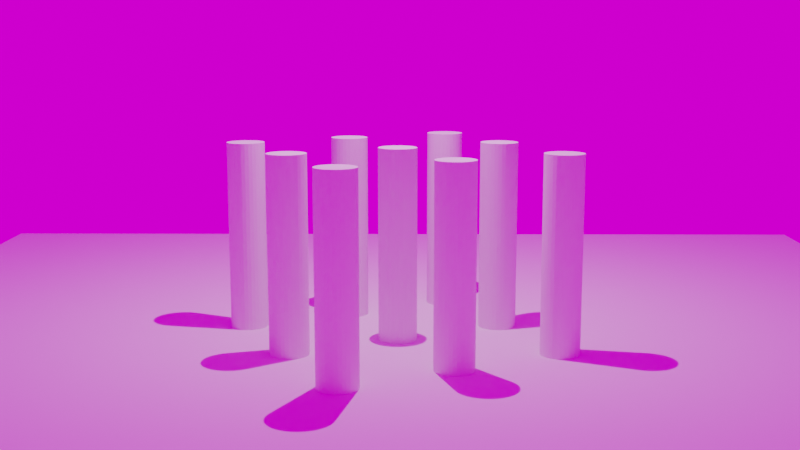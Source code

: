 # Source: render.blend  (saved by Blender 3.5.10; exported with 4.5.12 LTS)
import bpy
from mathutils import Matrix  # noqa: F401  (used for matrix-valued properties, if any)

bpy.ops.wm.read_factory_settings(use_empty=True)
scene = bpy.context.scene
scene.name = 'Scene'

# ---- collections
col_collection = bpy.data.collections.new('Collection'); scene.collection.children.link(col_collection)

# ---- images (referenced by path relative to the original .blend; pixels are not part of the script)
import os
ASSET_DIR = os.environ.get("B2B_ASSET_DIR", "")  # directory of the original .blend (textures are referenced by path, not embedded)
HERE = os.path.dirname(os.path.abspath(__file__))  # packed textures are extracted next to this script under _unpacked/

def load_image(name, relpath, width, height, colorspace="sRGB"):
    """Load a texture the original file referenced (path relative to the .blend, or extracted next to this script)."""
    p = next((c for c in (os.path.join(HERE, relpath), os.path.join(ASSET_DIR, relpath)) if relpath and os.path.exists(c)), "")
    if p:
        img = bpy.data.images.load(p, check_existing=True)
        img.name = name
    else:  # same state as the original file: an image datablock whose file is absent (Cycles renders it pink)
        img = bpy.data.images.new(name, width, height)
        img.source = "FILE"
        img.filepath = "//" + (relpath or name)
    img.colorspace_settings.name = colorspace
    return img
img_sky_jpg = load_image('sky.jpg', 'sky.jpg', 1024, 1024, 'sRGB')

# ---- materials (node trees are filled in below, after node groups)
mat_x = bpy.data.materials.new('Материал')
mat_x.use_transparent_shadow = False
mat_x.preview_render_type = 'FLAT'
mat_001 = bpy.data.materials.new('Материал.001')
mat_001.use_transparent_shadow = False

# ---- material node trees
mat_x.use_nodes = True; mat_x.node_tree.nodes.clear()
_N = mat_x.node_tree.nodes; _L = mat_x.node_tree.links
n0 = _N.new('ShaderNodeOutputMaterial'); n0.name = 'Вывод материала'; n0.location = (300, 300)
n1 = _N.new('ShaderNodeBsdfDiffuse'); n1.name = 'Диффузный BSDF'; n1.location = (10, 300)
n1.inputs[1].default_value = 0.5
_L.new(n1.outputs[0], n0.inputs[0])
n0.is_active_output = True
mat_001.use_nodes = True; mat_001.node_tree.nodes.clear()
_N = mat_001.node_tree.nodes; _L = mat_001.node_tree.links
n0 = _N.new('ShaderNodeBsdfPrincipled'); n0.name = 'Принципиальный BSDF'; n0.location = (10, 300)
n0.distribution = 'GGX'
n0.subsurface_method = 'RANDOM_WALK_SKIN'
n0.inputs[3].default_value = 1.45
n0.inputs[27].default_value = (0.0, 0.0, 0.0, 1.0)
n0.inputs[28].default_value = 1.0
n1 = _N.new('ShaderNodeOutputMaterial'); n1.name = 'Вывод материала'; n1.location = (300, 300)
_L.new(n0.outputs[0], n1.inputs[0])
n1.is_active_output = True

# ---- world
world_world_005 = bpy.data.worlds.new('World.005'); scene.world = world_world_005
world_world_005.use_nodes = True; world_world_005.node_tree.nodes.clear()
_N = world_world_005.node_tree.nodes; _L = world_world_005.node_tree.links
n0 = _N.new('ShaderNodeBackground'); n0.name = 'Фон'; n0.location = (10, 300)
n1 = _N.new('ShaderNodeOutputWorld'); n1.name = 'Вывод окружающей среды'; n1.location = (300, 300)
n2 = _N.new('ShaderNodeTexEnvironment'); n2.name = 'Текстура окр. среды'; n2.location = (-366, 274)
n2.image = img_sky_jpg
_L.new(n0.outputs[0], n1.inputs[0])
_L.new(n2.outputs[0], n0.inputs[0])
n1.is_active_output = True
world_world_005.use_sun_shadow = False
world_world_005.sun_shadow_jitter_overblur = 0.0

# ---- cameras
cam_camera = bpy.data.cameras.new('Camera')
cam_camera.clip_end = 100.0
cam_camera.lens = 50.0
cam_camera.ortho_scale = 7.314

# ---- lights
light_light = bpy.data.lights.new('Light', 'AREA')
light_light.transmission_factor = 0.0
light_light.energy = 3927.0
light_light.shadow_soft_size = 0.1
light_light.shadow_maximum_resolution = 0.006
light_light.use_absolute_resolution = True
light_light.shape = 'RECTANGLE'
light_light.size = 0.1
light_light.size_y = 0.1

# ---- meshes
me_x = bpy.data.meshes.new('Плоскость')
me_x.from_pydata([(-1.0, -1.0, 0.0), (1.0, -1.0, 0.0), (-1.0, 1.0, 0.0), (1.0, 1.0, 0.0)], [], [(0, 1, 3, 2)])
_uv = me_x.uv_layers.new(name='UVКарта')
_uv.uv.foreach_set('vector', [0.0, 0.0, 1.0, 0.0, 1.0, 1.0, 0.0, 1.0])
me_x.materials.append(mat_x)
me_x.update()
me_x_1 = bpy.data.meshes.new('Цилиндр')
me_x_1.from_pydata([(-1.211e-08, 1.0, 0.0), (0.0, 1.0, 1.0), (0.1951, 0.9808, 0.0), (0.1951, 0.9808, 1.0), (0.3827, 0.9239, 0.0), (0.3827, 0.9239, 1.0), (0.5556, 0.8315, 0.0), (0.5556, 0.8315, 1.0), (0.7071, 0.7071, 0.0), (0.7071, 0.7071, 1.0), (0.8315, 0.5556, 0.0), (0.8315, 0.5556, 1.0), (0.9239, 0.3827, 0.0), (0.9239, 0.3827, 1.0), (0.9808, 0.1951, 0.0), (0.9808, 0.1951, 1.0), (1.0, -1.49e-08, 0.0), (1.0, 0.0, 1.0), (0.9808, -0.1951, 0.0), (0.9808, -0.1951, 1.0), (0.9239, -0.3827, 0.0), (0.9239, -0.3827, 1.0), (0.8315, -0.5556, 0.0), (0.8315, -0.5556, 1.0), (0.7071, -0.7071, 0.0), (0.7071, -0.7071, 1.0), (0.5556, -0.8315, 0.0), (0.5556, -0.8315, 1.0), (0.3827, -0.9239, 0.0), (0.3827, -0.9239, 1.0), (0.1951, -0.9808, 0.0), (0.1951, -0.9808, 1.0), (-1.211e-08, -1.0, 0.0), (0.0, -1.0, 1.0), (-0.1951, -0.9808, 0.0), (-0.1951, -0.9808, 1.0), (-0.3827, -0.9239, 0.0), (-0.3827, -0.9239, 1.0), (-0.5556, -0.8315, 0.0), (-0.5556, -0.8315, 1.0), (-0.7071, -0.7071, 0.0), (-0.7071, -0.7071, 1.0), (-0.8315, -0.5556, 0.0), (-0.8315, -0.5556, 1.0), (-0.9239, -0.3827, 0.0), (-0.9239, -0.3827, 1.0), (-0.9808, -0.1951, 0.0), (-0.9808, -0.1951, 1.0), (-1.0, -1.49e-08, 0.0), (-1.0, 0.0, 1.0), (-0.9808, 0.1951, 0.0), (-0.9808, 0.1951, 1.0), (-0.9239, 0.3827, 0.0), (-0.9239, 0.3827, 1.0), (-0.8315, 0.5556, 0.0), (-0.8315, 0.5556, 1.0), (-0.7071, 0.7071, 0.0), (-0.7071, 0.7071, 1.0), (-0.5556, 0.8315, 0.0), (-0.5556, 0.8315, 1.0), (-0.3827, 0.9239, 0.0), (-0.3827, 0.9239, 1.0), (-0.1951, 0.9808, 0.0), (-0.1951, 0.9808, 1.0)], [], [(0, 1, 3, 2), (2, 3, 5, 4), (4, 5, 7, 6), (6, 7, 9, 8), (8, 9, 11, 10), (10, 11, 13, 12), (12, 13, 15, 14), (14, 15, 17, 16), (16, 17, 19, 18), (18, 19, 21, 20), (20, 21, 23, 22), (22, 23, 25, 24), (24, 25, 27, 26), (26, 27, 29, 28), (28, 29, 31, 30), (30, 31, 33, 32), (32, 33, 35, 34), (34, 35, 37, 36), (36, 37, 39, 38), (38, 39, 41, 40), (40, 41, 43, 42), (42, 43, 45, 44), (44, 45, 47, 46), (46, 47, 49, 48), (48, 49, 51, 50), (50, 51, 53, 52), (52, 53, 55, 54), (54, 55, 57, 56), (56, 57, 59, 58), (58, 59, 61, 60), (3, 1, 63, 61, 59, 57, 55, 53, 51, 49, 47, 45, 43, 41, 39, 37, 35, 33, 31, 29, 27, 25, 23, 21, 19, 17, 15, 13, 11, 9, 7, 5), (60, 61, 63, 62), (62, 63, 1, 0), (0, 2, 4, 6, 8, 10, 12, 14, 16, 18, 20, 22, 24, 26, 28, 30, 32, 34, 36, 38, 40, 42, 44, 46, 48, 50, 52, 54, 56, 58, 60, 62)])
_uv = me_x_1.uv_layers.new(name='UVКарта')
_uv.uv.foreach_set('vector', [1.0, 0.5, 1.0, 1.0, 0.9688, 1.0, 0.9688, 0.5, 0.9688, 0.5, 0.9688, 1.0, 0.9375, 1.0, 0.9375, 0.5, 0.9375, 0.5, 0.9375, 1.0, 0.9062, 1.0, 0.9062, 0.5, 0.9062, 0.5, 0.9062, 1.0, 0.875, 1.0, 0.875, 0.5, 0.875, 0.5, 0.875, 1.0, 0.8438, 1.0, 0.8438, 0.5, 0.8438, 0.5, 0.8438, 1.0, 0.8125, 1.0, 0.8125, 0.5, 0.8125, 0.5, 0.8125, 1.0, 0.7812, 1.0, 0.7812, 0.5, 0.7812, 0.5, 0.7812, 1.0, 0.75, 1.0, 0.75, 0.5, 0.75, 0.5, 0.75, 1.0, 0.7188, 1.0, 0.7188, 0.5, 0.7188, 0.5, 0.7188, 1.0, 0.6875, 1.0, 0.6875, 0.5, 0.6875, 0.5, 0.6875, 1.0, 0.6562, 1.0, 0.6562, 0.5, 0.6562, 0.5, 0.6562, 1.0, 0.625, 1.0, 0.625, 0.5, 0.625, 0.5, 0.625, 1.0, 0.5938, 1.0, 0.5938, 0.5, 0.5938, 0.5, 0.5938, 1.0, 0.5625, 1.0, 0.5625, 0.5, 0.5625, 0.5, 0.5625, 1.0, 0.5312, 1.0, 0.5312, 0.5, 0.5312, 0.5, 0.5312, 1.0, 0.5, 1.0, 0.5, 0.5, 0.5, 0.5, 0.5, 1.0, 0.4688, 1.0, 0.4688, 0.5, 0.4688, 0.5, 0.4688, 1.0, 0.4375, 1.0, 0.4375, 0.5, 0.4375, 0.5, 0.4375, 1.0, 0.4062, 1.0, 0.4062, 0.5, 0.4062, 0.5, 0.4062, 1.0, 0.375, 1.0, 0.375, 0.5, 0.375, 0.5, 0.375, 1.0, 0.3438, 1.0, 0.3438, 0.5, 0.3438, 0.5, 0.3438, 1.0, 0.3125, 1.0, 0.3125, 0.5, 0.3125, 0.5, 0.3125, 1.0, 0.2812, 1.0, 0.2812, 0.5, 0.2812, 0.5, 0.2812, 1.0, 0.25, 1.0, 0.25, 0.5, 0.25, 0.5, 0.25, 1.0, 0.2188, 1.0, 0.2188, 0.5, 0.2188, 0.5, 0.2188, 1.0, 0.1875, 1.0, 0.1875, 0.5, 0.1875, 0.5, 0.1875, 1.0, 0.1562, 1.0, 0.1562, 0.5, 0.1562, 0.5, 0.1562, 1.0, 0.125, 1.0, 0.125, 0.5, 0.125, 0.5, 0.125, 1.0, 0.09375, 1.0, 0.09375, 0.5, 0.09375, 0.5, 0.09375, 1.0, 0.0625, 1.0, 0.0625, 0.5, 0.2968, 0.4854, 0.25, 0.49, 0.2032, 0.4854, 0.1582, 0.4717, 0.1167, 0.4496, 0.08029, 0.4197, 0.05045, 0.3833, 0.02827, 0.3418, 0.01461, 0.2968, 0.01, 0.25, 0.01461, 0.2032, 0.02827, 0.1582, 0.05045, 0.1167, 0.08029, 0.08029, 0.1167, 0.05045, 0.1582, 0.02827, 0.2032, 0.01461, 0.25, 0.01, 0.2968, 0.01461, 0.3418, 0.02827, 0.3833, 0.05045, 0.4197, 0.08029, 0.4496, 0.1167, 0.4717, 0.1582, 0.4854, 0.2032, 0.49, 0.25, 0.4854, 0.2968, 0.4717, 0.3418, 0.4496, 0.3833, 0.4197, 0.4197, 0.3833, 0.4496, 0.3418, 0.4717, 0.0625, 0.5, 0.0625, 1.0, 0.03125, 1.0, 0.03125, 0.5, 0.03125, 0.5, 0.03125, 1.0, 0.0, 1.0, 0.0, 0.5, 0.75, 0.49, 0.7968, 0.4854, 0.8418, 0.4717, 0.8833, 0.4496, 0.9197, 0.4197, 0.9496, 0.3833, 0.9717, 0.3418, 0.9854, 0.2968, 0.99, 0.25, 0.9854, 0.2032, 0.9717, 0.1582, 0.9496, 0.1167, 0.9197, 0.08029, 0.8833, 0.05045, 0.8418, 0.02827, 0.7968, 0.01461, 0.75, 0.01, 0.7032, 0.01461, 0.6582, 0.02827, 0.6167, 0.05045, 0.5803, 0.08029, 0.5504, 0.1167, 0.5283, 0.1582, 0.5146, 0.2032, 0.51, 0.25, 0.5146, 0.2968, 0.5283, 0.3418, 0.5504, 0.3833, 0.5803, 0.4197, 0.6167, 0.4496, 0.6582, 0.4717, 0.7032, 0.4854])
me_x_1.materials.append(mat_001)
me_x_1.update()

# ---- objects
ob_light = bpy.data.objects.new('Light', light_light)
ob_camera = bpy.data.objects.new('Camera', cam_camera)
ob_x = bpy.data.objects.new('Плоскость', me_x)
ob_x_1 = bpy.data.objects.new('Цилиндр', me_x_1)

# ---- transforms, parenting, visibility, modifiers, constraints
ob_light.location = (0.0, 0.0, 30.0)
ob_light.rotation_euler = (0.0, 0.0, -2.627)
ob_light.lock_rotations_4d = False
ob_light.empty_display_type = 'ARROWS'
ob_light.color = (0.0, 0.0, 0.0, 0.0)
ob_light.lineart.crease_threshold = 0.0
ob_camera.location = (50.08, -24.84, 15.9)
ob_camera.rotation_euler = (1.396, -1.366e-06, 1.108)
ob_camera.scale = (50.0, 30.0, 30.0)
ob_camera.lock_rotations_4d = False
ob_camera.empty_display_type = 'ARROWS'
ob_camera.color = (0.0, 0.0, 0.0, 0.0)
ob_camera.display_type = 'WIRE'
ob_camera.lineart.crease_threshold = 0.0
ob_x.location = (0.0, 0.0, 0.0)
ob_x.rotation_euler = (0.0, 0.0, -0.4712)
ob_x.scale = (30.0, 30.0, 30.0)
ob_x_1.location = (-6.017, -5.973, 0.0)
ob_x_1.scale = (1.0, 1.0, 10.0)
_m = ob_x_1.modifiers.new('Массив', 'ARRAY')
_m.count = 3
_m.relative_offset_displace = (3.0, 0.0, 0.0)
_m = ob_x_1.modifiers.new('Массив.001', 'ARRAY')
_m.count = 3
_m.relative_offset_displace = (0.0, 3.0, 0.0)

# ---- collection membership
col_collection.objects.link(ob_light)
col_collection.objects.link(ob_camera)
col_collection.objects.link(ob_x)
col_collection.objects.link(ob_x_1)

# ---- scene / render settings (as saved in the file)
scene.camera = ob_camera
scene.frame_start = 1; scene.frame_end = 250; scene.frame_set(1)
scene.render.engine = 'BLENDER_EEVEE_NEXT'
scene.cycles.sampling_pattern = 'TABULATED_SOBOL'
scene.view_settings.view_transform = 'Filmic'
bpy.context.view_layer.update()
